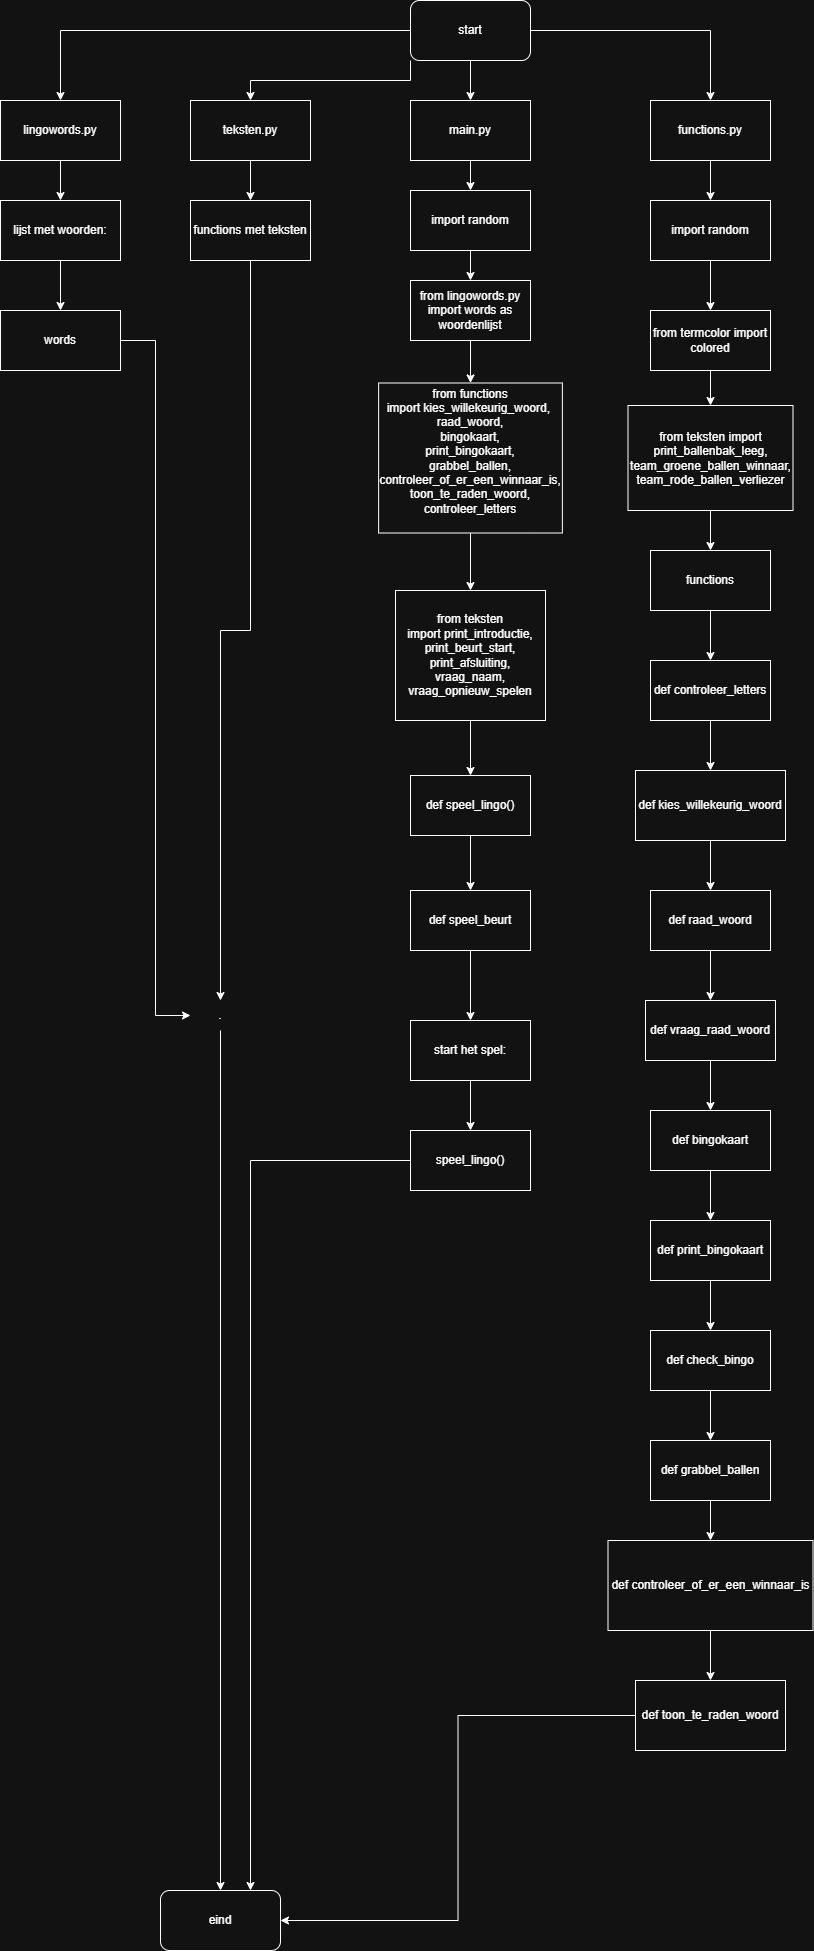

The diagram above was exported from draw.io. Its source (the exported page's mxGraphModel, read from the mxfile embedded in the PNG):
<mxGraphModel dx="1869" dy="565" grid="1" gridSize="10" guides="1" tooltips="1" connect="1" arrows="1" fold="1" page="1" pageScale="1" pageWidth="827" pageHeight="1169" math="0" shadow="0">
  <root>
    <mxCell id="0" />
    <mxCell id="1" parent="0" />
    <mxCell id="tqxr4PRCTKlYNl-sUpMN-2" style="edgeStyle=orthogonalEdgeStyle;rounded=0;orthogonalLoop=1;jettySize=auto;html=1;entryX=0.5;entryY=0;entryDx=0;entryDy=0;" parent="1" source="VwwZxxqWtwTFhwWuBcjq-1" target="tqxr4PRCTKlYNl-sUpMN-1" edge="1">
      <mxGeometry relative="1" as="geometry" />
    </mxCell>
    <mxCell id="tqxr4PRCTKlYNl-sUpMN-6" style="edgeStyle=orthogonalEdgeStyle;rounded=0;orthogonalLoop=1;jettySize=auto;html=1;" parent="1" source="VwwZxxqWtwTFhwWuBcjq-1" target="tqxr4PRCTKlYNl-sUpMN-5" edge="1">
      <mxGeometry relative="1" as="geometry" />
    </mxCell>
    <mxCell id="tqxr4PRCTKlYNl-sUpMN-9" style="edgeStyle=orthogonalEdgeStyle;rounded=0;orthogonalLoop=1;jettySize=auto;html=1;entryX=0.5;entryY=0;entryDx=0;entryDy=0;" parent="1" source="VwwZxxqWtwTFhwWuBcjq-1" target="tqxr4PRCTKlYNl-sUpMN-8" edge="1">
      <mxGeometry relative="1" as="geometry" />
    </mxCell>
    <mxCell id="tqxr4PRCTKlYNl-sUpMN-13" style="edgeStyle=orthogonalEdgeStyle;rounded=0;orthogonalLoop=1;jettySize=auto;html=1;exitX=0;exitY=1;exitDx=0;exitDy=0;" parent="1" source="VwwZxxqWtwTFhwWuBcjq-1" target="tqxr4PRCTKlYNl-sUpMN-12" edge="1">
      <mxGeometry relative="1" as="geometry" />
    </mxCell>
    <mxCell id="VwwZxxqWtwTFhwWuBcjq-1" value="start" style="rounded=1;whiteSpace=wrap;html=1;" parent="1" vertex="1">
      <mxGeometry x="370" y="240" width="120" height="60" as="geometry" />
    </mxCell>
    <mxCell id="mNt5D-m7xmaurhTcJfRD-12" style="edgeStyle=orthogonalEdgeStyle;rounded=0;orthogonalLoop=1;jettySize=auto;html=1;entryX=0.5;entryY=0;entryDx=0;entryDy=0;" edge="1" parent="1" source="VwwZxxqWtwTFhwWuBcjq-2" target="VwwZxxqWtwTFhwWuBcjq-6">
      <mxGeometry relative="1" as="geometry" />
    </mxCell>
    <mxCell id="VwwZxxqWtwTFhwWuBcjq-2" value="from lingowords.py import words as woordenlijst" style="rounded=0;whiteSpace=wrap;html=1;" parent="1" vertex="1">
      <mxGeometry x="370" y="520" width="120" height="60" as="geometry" />
    </mxCell>
    <mxCell id="mNt5D-m7xmaurhTcJfRD-2" style="edgeStyle=orthogonalEdgeStyle;rounded=0;orthogonalLoop=1;jettySize=auto;html=1;" edge="1" parent="1" source="VwwZxxqWtwTFhwWuBcjq-4" target="mNt5D-m7xmaurhTcJfRD-1">
      <mxGeometry relative="1" as="geometry" />
    </mxCell>
    <mxCell id="VwwZxxqWtwTFhwWuBcjq-4" value="import random" style="rounded=0;whiteSpace=wrap;html=1;" parent="1" vertex="1">
      <mxGeometry x="610" y="440" width="120" height="60" as="geometry" />
    </mxCell>
    <mxCell id="mNt5D-m7xmaurhTcJfRD-13" style="edgeStyle=orthogonalEdgeStyle;rounded=0;orthogonalLoop=1;jettySize=auto;html=1;entryX=0.5;entryY=0;entryDx=0;entryDy=0;" edge="1" parent="1" source="VwwZxxqWtwTFhwWuBcjq-6" target="tqxr4PRCTKlYNl-sUpMN-23">
      <mxGeometry relative="1" as="geometry" />
    </mxCell>
    <mxCell id="VwwZxxqWtwTFhwWuBcjq-6" value="from functions import&amp;nbsp;kies_willekeurig_woord,&amp;nbsp;&lt;div&gt;&lt;span style=&quot;background-color: transparent;&quot;&gt;raad_woord,&lt;/span&gt;&lt;div&gt;bingokaart,&lt;/div&gt;&lt;div&gt;print_bingokaart,&lt;/div&gt;&lt;div&gt;grabbel_ballen,&lt;/div&gt;&lt;div&gt;controleer_of_er_een_winnaar_is,&lt;/div&gt;&lt;div&gt;toon_te_raden_woord,&lt;/div&gt;&lt;div&gt;controleer_letters&lt;/div&gt;&lt;div&gt;&lt;br&gt;&lt;/div&gt;&lt;/div&gt;" style="rounded=0;whiteSpace=wrap;html=1;" parent="1" vertex="1">
      <mxGeometry x="338.13" y="622.5" width="183.75" height="150" as="geometry" />
    </mxCell>
    <mxCell id="mNt5D-m7xmaurhTcJfRD-9" style="edgeStyle=orthogonalEdgeStyle;rounded=0;orthogonalLoop=1;jettySize=auto;html=1;entryX=0.5;entryY=0;entryDx=0;entryDy=0;" edge="1" parent="1" source="tqxr4PRCTKlYNl-sUpMN-1" target="mNt5D-m7xmaurhTcJfRD-8">
      <mxGeometry relative="1" as="geometry" />
    </mxCell>
    <mxCell id="tqxr4PRCTKlYNl-sUpMN-1" value="main.py" style="rounded=0;whiteSpace=wrap;html=1;" parent="1" vertex="1">
      <mxGeometry x="370" y="340" width="120" height="60" as="geometry" />
    </mxCell>
    <mxCell id="tqxr4PRCTKlYNl-sUpMN-7" style="edgeStyle=orthogonalEdgeStyle;rounded=0;orthogonalLoop=1;jettySize=auto;html=1;" parent="1" source="tqxr4PRCTKlYNl-sUpMN-5" target="VwwZxxqWtwTFhwWuBcjq-4" edge="1">
      <mxGeometry relative="1" as="geometry" />
    </mxCell>
    <mxCell id="tqxr4PRCTKlYNl-sUpMN-5" value="functions.py" style="rounded=0;whiteSpace=wrap;html=1;" parent="1" vertex="1">
      <mxGeometry x="610" y="340" width="120" height="60" as="geometry" />
    </mxCell>
    <mxCell id="tqxr4PRCTKlYNl-sUpMN-11" style="edgeStyle=orthogonalEdgeStyle;rounded=0;orthogonalLoop=1;jettySize=auto;html=1;entryX=0.5;entryY=0;entryDx=0;entryDy=0;" parent="1" source="tqxr4PRCTKlYNl-sUpMN-8" target="tqxr4PRCTKlYNl-sUpMN-10" edge="1">
      <mxGeometry relative="1" as="geometry" />
    </mxCell>
    <mxCell id="tqxr4PRCTKlYNl-sUpMN-8" value="lingowords.py" style="rounded=0;whiteSpace=wrap;html=1;" parent="1" vertex="1">
      <mxGeometry x="-40" y="340" width="120" height="60" as="geometry" />
    </mxCell>
    <mxCell id="mNt5D-m7xmaurhTcJfRD-45" style="edgeStyle=orthogonalEdgeStyle;rounded=0;orthogonalLoop=1;jettySize=auto;html=1;entryX=0.5;entryY=0;entryDx=0;entryDy=0;" edge="1" parent="1" source="tqxr4PRCTKlYNl-sUpMN-10" target="mNt5D-m7xmaurhTcJfRD-44">
      <mxGeometry relative="1" as="geometry" />
    </mxCell>
    <mxCell id="tqxr4PRCTKlYNl-sUpMN-10" value="lijst met woorden:" style="rounded=0;whiteSpace=wrap;html=1;" parent="1" vertex="1">
      <mxGeometry x="-40" y="440" width="120" height="60" as="geometry" />
    </mxCell>
    <mxCell id="tqxr4PRCTKlYNl-sUpMN-16" style="edgeStyle=orthogonalEdgeStyle;rounded=0;orthogonalLoop=1;jettySize=auto;html=1;entryX=0.5;entryY=0;entryDx=0;entryDy=0;" parent="1" source="tqxr4PRCTKlYNl-sUpMN-12" target="tqxr4PRCTKlYNl-sUpMN-15" edge="1">
      <mxGeometry relative="1" as="geometry" />
    </mxCell>
    <mxCell id="tqxr4PRCTKlYNl-sUpMN-12" value="teksten.py" style="rounded=0;whiteSpace=wrap;html=1;" parent="1" vertex="1">
      <mxGeometry x="150" y="340" width="120" height="60" as="geometry" />
    </mxCell>
    <mxCell id="tqxr4PRCTKlYNl-sUpMN-14" style="edgeStyle=orthogonalEdgeStyle;rounded=0;orthogonalLoop=1;jettySize=auto;html=1;exitX=0.5;exitY=1;exitDx=0;exitDy=0;" parent="1" source="tqxr4PRCTKlYNl-sUpMN-12" target="tqxr4PRCTKlYNl-sUpMN-12" edge="1">
      <mxGeometry relative="1" as="geometry" />
    </mxCell>
    <mxCell id="mNt5D-m7xmaurhTcJfRD-47" style="edgeStyle=orthogonalEdgeStyle;rounded=0;orthogonalLoop=1;jettySize=auto;html=1;" edge="1" parent="1" source="tqxr4PRCTKlYNl-sUpMN-15" target="mNt5D-m7xmaurhTcJfRD-46">
      <mxGeometry relative="1" as="geometry" />
    </mxCell>
    <mxCell id="tqxr4PRCTKlYNl-sUpMN-15" value="functions met teksten" style="rounded=0;whiteSpace=wrap;html=1;" parent="1" vertex="1">
      <mxGeometry x="150" y="440" width="120" height="60" as="geometry" />
    </mxCell>
    <mxCell id="tqxr4PRCTKlYNl-sUpMN-21" style="edgeStyle=orthogonalEdgeStyle;rounded=0;orthogonalLoop=1;jettySize=auto;html=1;entryX=0.5;entryY=0;entryDx=0;entryDy=0;" parent="1" source="tqxr4PRCTKlYNl-sUpMN-17" target="tqxr4PRCTKlYNl-sUpMN-20" edge="1">
      <mxGeometry relative="1" as="geometry" />
    </mxCell>
    <mxCell id="tqxr4PRCTKlYNl-sUpMN-17" value="from teksten import print_ballenbak_leeg, team_groene_ballen_winnaar, team_rode_ballen_verliezer" style="rounded=0;whiteSpace=wrap;html=1;" parent="1" vertex="1">
      <mxGeometry x="587.5" y="645" width="165" height="105" as="geometry" />
    </mxCell>
    <mxCell id="mNt5D-m7xmaurhTcJfRD-5" style="edgeStyle=orthogonalEdgeStyle;rounded=0;orthogonalLoop=1;jettySize=auto;html=1;" edge="1" parent="1" source="tqxr4PRCTKlYNl-sUpMN-20" target="mNt5D-m7xmaurhTcJfRD-4">
      <mxGeometry relative="1" as="geometry" />
    </mxCell>
    <mxCell id="tqxr4PRCTKlYNl-sUpMN-20" value="functions" style="rounded=0;whiteSpace=wrap;html=1;" parent="1" vertex="1">
      <mxGeometry x="610" y="790" width="120" height="60" as="geometry" />
    </mxCell>
    <mxCell id="mNt5D-m7xmaurhTcJfRD-10" style="edgeStyle=orthogonalEdgeStyle;rounded=0;orthogonalLoop=1;jettySize=auto;html=1;" edge="1" parent="1" source="tqxr4PRCTKlYNl-sUpMN-23" target="tqxr4PRCTKlYNl-sUpMN-26">
      <mxGeometry relative="1" as="geometry" />
    </mxCell>
    <mxCell id="tqxr4PRCTKlYNl-sUpMN-23" value="from teksten import&amp;nbsp;&lt;span style=&quot;background-color: transparent;&quot;&gt;print_introductie,&lt;/span&gt;&lt;div&gt;print_beurt_start,&lt;/div&gt;&lt;div&gt;print_afsluiting,&lt;/div&gt;&lt;div&gt;vraag_naam,&lt;/div&gt;&lt;div&gt;vraag_opnieuw_spelen&lt;/div&gt;" style="rounded=0;whiteSpace=wrap;html=1;" parent="1" vertex="1">
      <mxGeometry x="355" y="830" width="150" height="130" as="geometry" />
    </mxCell>
    <mxCell id="mNt5D-m7xmaurhTcJfRD-16" style="edgeStyle=orthogonalEdgeStyle;rounded=0;orthogonalLoop=1;jettySize=auto;html=1;" edge="1" parent="1" source="tqxr4PRCTKlYNl-sUpMN-26" target="mNt5D-m7xmaurhTcJfRD-15">
      <mxGeometry relative="1" as="geometry" />
    </mxCell>
    <mxCell id="tqxr4PRCTKlYNl-sUpMN-26" value="def speel_lingo()" style="rounded=0;whiteSpace=wrap;html=1;" parent="1" vertex="1">
      <mxGeometry x="370" y="1015" width="120" height="60" as="geometry" />
    </mxCell>
    <mxCell id="mNt5D-m7xmaurhTcJfRD-3" style="edgeStyle=orthogonalEdgeStyle;rounded=0;orthogonalLoop=1;jettySize=auto;html=1;entryX=0.5;entryY=0;entryDx=0;entryDy=0;" edge="1" parent="1" source="mNt5D-m7xmaurhTcJfRD-1" target="tqxr4PRCTKlYNl-sUpMN-17">
      <mxGeometry relative="1" as="geometry" />
    </mxCell>
    <mxCell id="mNt5D-m7xmaurhTcJfRD-1" value="from termcolor import colored" style="rounded=0;whiteSpace=wrap;html=1;" vertex="1" parent="1">
      <mxGeometry x="610" y="550" width="120" height="60" as="geometry" />
    </mxCell>
    <mxCell id="mNt5D-m7xmaurhTcJfRD-7" style="edgeStyle=orthogonalEdgeStyle;rounded=0;orthogonalLoop=1;jettySize=auto;html=1;" edge="1" parent="1" source="mNt5D-m7xmaurhTcJfRD-4" target="mNt5D-m7xmaurhTcJfRD-6">
      <mxGeometry relative="1" as="geometry" />
    </mxCell>
    <mxCell id="mNt5D-m7xmaurhTcJfRD-4" value="def controleer_letters" style="rounded=0;whiteSpace=wrap;html=1;" vertex="1" parent="1">
      <mxGeometry x="610" y="900" width="120" height="60" as="geometry" />
    </mxCell>
    <mxCell id="mNt5D-m7xmaurhTcJfRD-22" style="edgeStyle=orthogonalEdgeStyle;rounded=0;orthogonalLoop=1;jettySize=auto;html=1;" edge="1" parent="1" source="mNt5D-m7xmaurhTcJfRD-6" target="mNt5D-m7xmaurhTcJfRD-21">
      <mxGeometry relative="1" as="geometry" />
    </mxCell>
    <mxCell id="mNt5D-m7xmaurhTcJfRD-6" value="def kies_willekeurig_woord" style="rounded=0;whiteSpace=wrap;html=1;" vertex="1" parent="1">
      <mxGeometry x="595" y="1010" width="150" height="70" as="geometry" />
    </mxCell>
    <mxCell id="mNt5D-m7xmaurhTcJfRD-11" style="edgeStyle=orthogonalEdgeStyle;rounded=0;orthogonalLoop=1;jettySize=auto;html=1;entryX=0.5;entryY=0;entryDx=0;entryDy=0;" edge="1" parent="1" source="mNt5D-m7xmaurhTcJfRD-8" target="VwwZxxqWtwTFhwWuBcjq-2">
      <mxGeometry relative="1" as="geometry" />
    </mxCell>
    <mxCell id="mNt5D-m7xmaurhTcJfRD-8" value="import random" style="rounded=0;whiteSpace=wrap;html=1;" vertex="1" parent="1">
      <mxGeometry x="370" y="430" width="120" height="60" as="geometry" />
    </mxCell>
    <mxCell id="mNt5D-m7xmaurhTcJfRD-18" style="edgeStyle=orthogonalEdgeStyle;rounded=0;orthogonalLoop=1;jettySize=auto;html=1;" edge="1" parent="1" source="mNt5D-m7xmaurhTcJfRD-15" target="mNt5D-m7xmaurhTcJfRD-17">
      <mxGeometry relative="1" as="geometry" />
    </mxCell>
    <mxCell id="mNt5D-m7xmaurhTcJfRD-15" value="def speel_beurt" style="rounded=0;whiteSpace=wrap;html=1;" vertex="1" parent="1">
      <mxGeometry x="370" y="1130" width="120" height="60" as="geometry" />
    </mxCell>
    <mxCell id="mNt5D-m7xmaurhTcJfRD-20" style="edgeStyle=orthogonalEdgeStyle;rounded=0;orthogonalLoop=1;jettySize=auto;html=1;entryX=0.5;entryY=0;entryDx=0;entryDy=0;" edge="1" parent="1" source="mNt5D-m7xmaurhTcJfRD-17" target="mNt5D-m7xmaurhTcJfRD-19">
      <mxGeometry relative="1" as="geometry" />
    </mxCell>
    <mxCell id="mNt5D-m7xmaurhTcJfRD-17" value="start het spel:" style="rounded=0;whiteSpace=wrap;html=1;" vertex="1" parent="1">
      <mxGeometry x="370" y="1260" width="120" height="60" as="geometry" />
    </mxCell>
    <mxCell id="mNt5D-m7xmaurhTcJfRD-40" style="edgeStyle=orthogonalEdgeStyle;rounded=0;orthogonalLoop=1;jettySize=auto;html=1;entryX=0.75;entryY=0;entryDx=0;entryDy=0;" edge="1" parent="1" source="mNt5D-m7xmaurhTcJfRD-19" target="mNt5D-m7xmaurhTcJfRD-38">
      <mxGeometry relative="1" as="geometry" />
    </mxCell>
    <mxCell id="mNt5D-m7xmaurhTcJfRD-19" value="speel_lingo()" style="rounded=0;whiteSpace=wrap;html=1;" vertex="1" parent="1">
      <mxGeometry x="370" y="1370" width="120" height="60" as="geometry" />
    </mxCell>
    <mxCell id="mNt5D-m7xmaurhTcJfRD-24" style="edgeStyle=orthogonalEdgeStyle;rounded=0;orthogonalLoop=1;jettySize=auto;html=1;" edge="1" parent="1" source="mNt5D-m7xmaurhTcJfRD-21" target="mNt5D-m7xmaurhTcJfRD-23">
      <mxGeometry relative="1" as="geometry" />
    </mxCell>
    <mxCell id="mNt5D-m7xmaurhTcJfRD-21" value="def raad_woord" style="rounded=0;whiteSpace=wrap;html=1;" vertex="1" parent="1">
      <mxGeometry x="610" y="1130" width="120" height="60" as="geometry" />
    </mxCell>
    <mxCell id="mNt5D-m7xmaurhTcJfRD-26" style="edgeStyle=orthogonalEdgeStyle;rounded=0;orthogonalLoop=1;jettySize=auto;html=1;entryX=0.5;entryY=0;entryDx=0;entryDy=0;" edge="1" parent="1" source="mNt5D-m7xmaurhTcJfRD-23" target="mNt5D-m7xmaurhTcJfRD-25">
      <mxGeometry relative="1" as="geometry" />
    </mxCell>
    <mxCell id="mNt5D-m7xmaurhTcJfRD-23" value="def vraag_raad_woord" style="rounded=0;whiteSpace=wrap;html=1;" vertex="1" parent="1">
      <mxGeometry x="605" y="1240" width="130" height="60" as="geometry" />
    </mxCell>
    <mxCell id="mNt5D-m7xmaurhTcJfRD-28" style="edgeStyle=orthogonalEdgeStyle;rounded=0;orthogonalLoop=1;jettySize=auto;html=1;" edge="1" parent="1" source="mNt5D-m7xmaurhTcJfRD-25" target="mNt5D-m7xmaurhTcJfRD-27">
      <mxGeometry relative="1" as="geometry" />
    </mxCell>
    <mxCell id="mNt5D-m7xmaurhTcJfRD-25" value="def bingokaart" style="rounded=0;whiteSpace=wrap;html=1;" vertex="1" parent="1">
      <mxGeometry x="610" y="1350" width="120" height="60" as="geometry" />
    </mxCell>
    <mxCell id="mNt5D-m7xmaurhTcJfRD-30" style="edgeStyle=orthogonalEdgeStyle;rounded=0;orthogonalLoop=1;jettySize=auto;html=1;entryX=0.5;entryY=0;entryDx=0;entryDy=0;" edge="1" parent="1" source="mNt5D-m7xmaurhTcJfRD-27" target="mNt5D-m7xmaurhTcJfRD-29">
      <mxGeometry relative="1" as="geometry" />
    </mxCell>
    <mxCell id="mNt5D-m7xmaurhTcJfRD-27" value="def print_bingokaart" style="rounded=0;whiteSpace=wrap;html=1;" vertex="1" parent="1">
      <mxGeometry x="610" y="1460" width="120" height="60" as="geometry" />
    </mxCell>
    <mxCell id="mNt5D-m7xmaurhTcJfRD-32" style="edgeStyle=orthogonalEdgeStyle;rounded=0;orthogonalLoop=1;jettySize=auto;html=1;" edge="1" parent="1" source="mNt5D-m7xmaurhTcJfRD-29" target="mNt5D-m7xmaurhTcJfRD-31">
      <mxGeometry relative="1" as="geometry" />
    </mxCell>
    <mxCell id="mNt5D-m7xmaurhTcJfRD-29" value="def check_bingo" style="rounded=0;whiteSpace=wrap;html=1;" vertex="1" parent="1">
      <mxGeometry x="610" y="1570" width="120" height="60" as="geometry" />
    </mxCell>
    <mxCell id="mNt5D-m7xmaurhTcJfRD-35" style="edgeStyle=orthogonalEdgeStyle;rounded=0;orthogonalLoop=1;jettySize=auto;html=1;" edge="1" parent="1" source="mNt5D-m7xmaurhTcJfRD-31" target="mNt5D-m7xmaurhTcJfRD-33">
      <mxGeometry relative="1" as="geometry" />
    </mxCell>
    <mxCell id="mNt5D-m7xmaurhTcJfRD-31" value="def grabbel_ballen" style="rounded=0;whiteSpace=wrap;html=1;" vertex="1" parent="1">
      <mxGeometry x="610" y="1680" width="120" height="60" as="geometry" />
    </mxCell>
    <mxCell id="mNt5D-m7xmaurhTcJfRD-37" style="edgeStyle=orthogonalEdgeStyle;rounded=0;orthogonalLoop=1;jettySize=auto;html=1;" edge="1" parent="1" source="mNt5D-m7xmaurhTcJfRD-33" target="mNt5D-m7xmaurhTcJfRD-36">
      <mxGeometry relative="1" as="geometry" />
    </mxCell>
    <mxCell id="mNt5D-m7xmaurhTcJfRD-33" value="def controleer_of_er_een_winnaar_is" style="rounded=0;whiteSpace=wrap;html=1;" vertex="1" parent="1">
      <mxGeometry x="567.5" y="1780" width="205" height="90" as="geometry" />
    </mxCell>
    <mxCell id="mNt5D-m7xmaurhTcJfRD-39" style="edgeStyle=orthogonalEdgeStyle;rounded=0;orthogonalLoop=1;jettySize=auto;html=1;entryX=1;entryY=0.5;entryDx=0;entryDy=0;" edge="1" parent="1" source="mNt5D-m7xmaurhTcJfRD-36" target="mNt5D-m7xmaurhTcJfRD-38">
      <mxGeometry relative="1" as="geometry" />
    </mxCell>
    <mxCell id="mNt5D-m7xmaurhTcJfRD-36" value="&lt;div&gt;def toon_te_raden_woord&lt;/div&gt;" style="rounded=0;whiteSpace=wrap;html=1;" vertex="1" parent="1">
      <mxGeometry x="595" y="1920" width="150" height="70" as="geometry" />
    </mxCell>
    <mxCell id="mNt5D-m7xmaurhTcJfRD-38" value="eind" style="rounded=1;whiteSpace=wrap;html=1;" vertex="1" parent="1">
      <mxGeometry x="120" y="2130" width="120" height="60" as="geometry" />
    </mxCell>
    <mxCell id="mNt5D-m7xmaurhTcJfRD-49" style="edgeStyle=orthogonalEdgeStyle;rounded=0;orthogonalLoop=1;jettySize=auto;html=1;entryX=0;entryY=0.5;entryDx=0;entryDy=0;" edge="1" parent="1" source="mNt5D-m7xmaurhTcJfRD-44" target="mNt5D-m7xmaurhTcJfRD-46">
      <mxGeometry relative="1" as="geometry" />
    </mxCell>
    <mxCell id="mNt5D-m7xmaurhTcJfRD-44" value="words" style="rounded=0;whiteSpace=wrap;html=1;" vertex="1" parent="1">
      <mxGeometry x="-40" y="550" width="120" height="60" as="geometry" />
    </mxCell>
    <mxCell id="mNt5D-m7xmaurhTcJfRD-55" style="edgeStyle=orthogonalEdgeStyle;rounded=0;orthogonalLoop=1;jettySize=auto;html=1;" edge="1" parent="1" source="mNt5D-m7xmaurhTcJfRD-46" target="mNt5D-m7xmaurhTcJfRD-38">
      <mxGeometry relative="1" as="geometry" />
    </mxCell>
    <mxCell id="mNt5D-m7xmaurhTcJfRD-46" value="." style="text;html=1;align=center;verticalAlign=middle;whiteSpace=wrap;rounded=0;" vertex="1" parent="1">
      <mxGeometry x="150" y="1240" width="60" height="30" as="geometry" />
    </mxCell>
  </root>
</mxGraphModel>